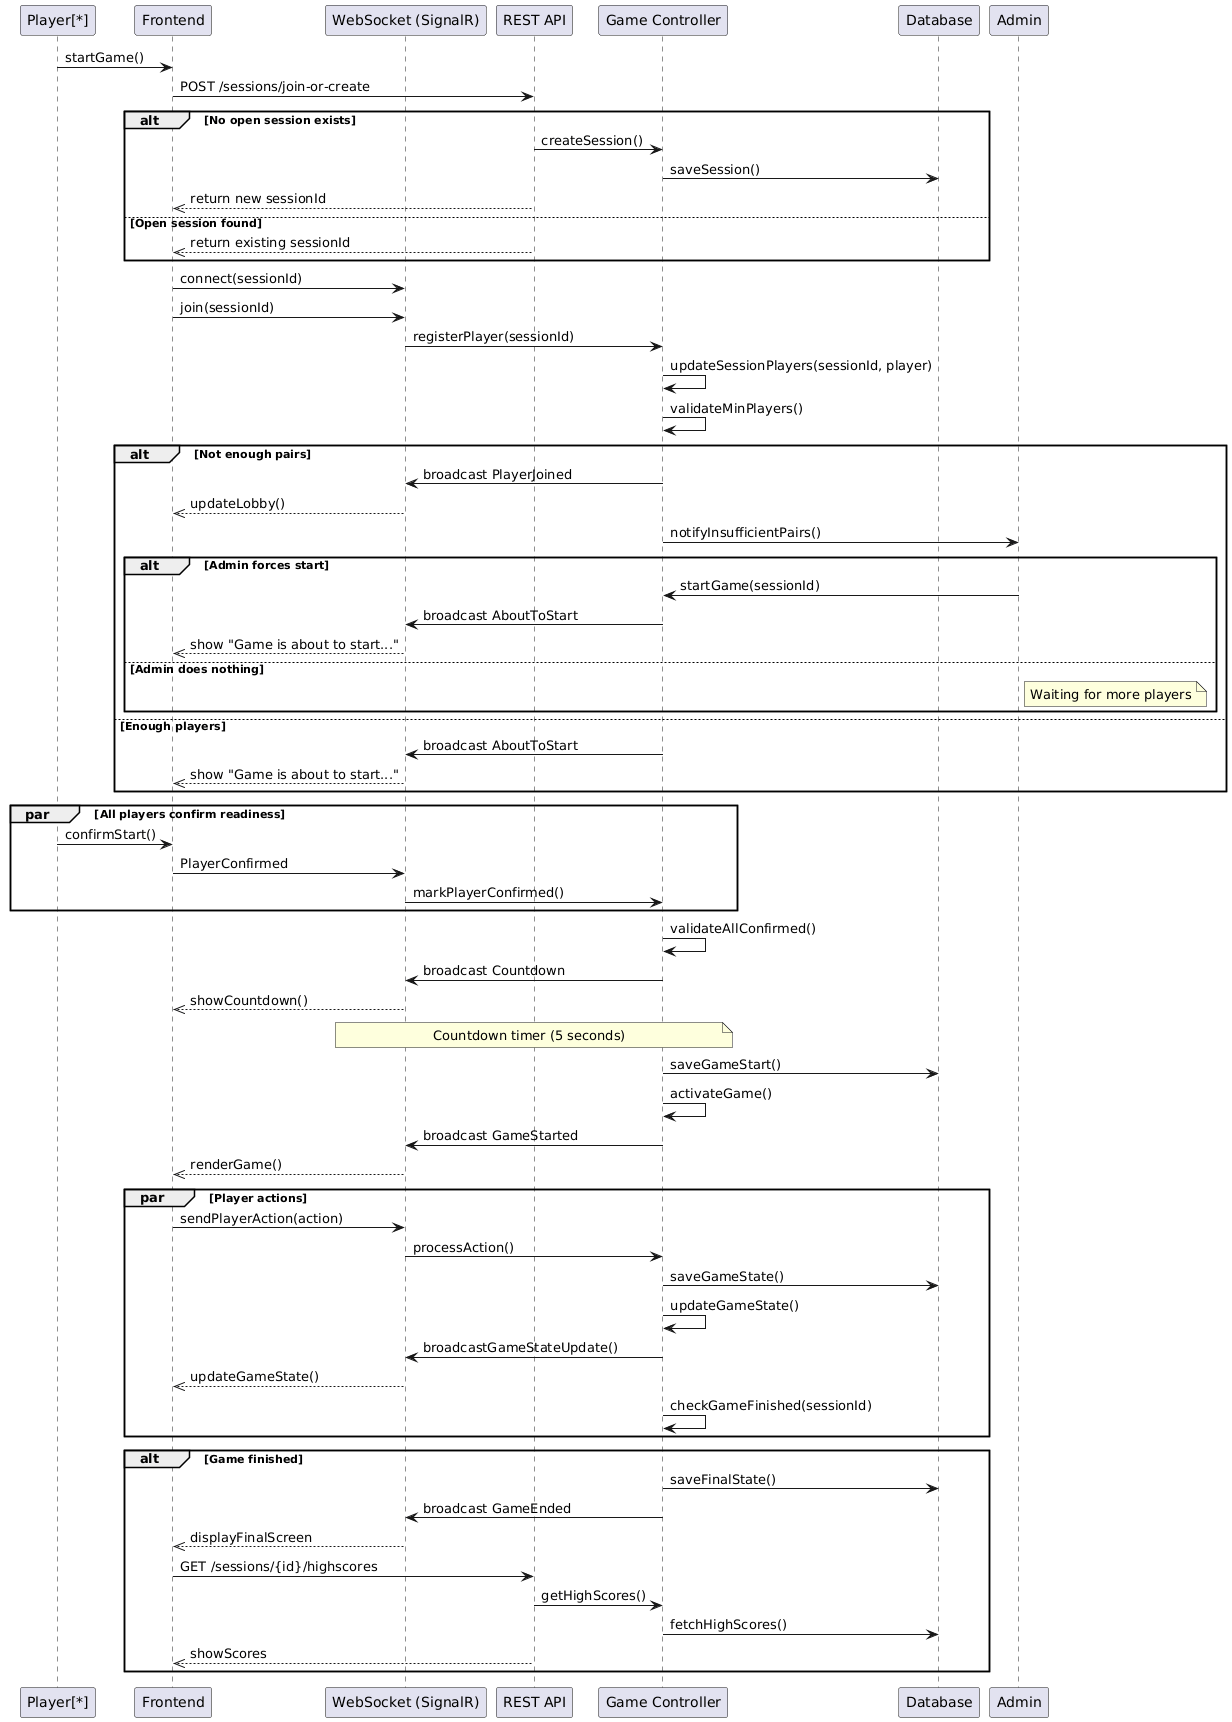

The diagram above was rendered by PlantUML. Its source (embedded in the PNG):
@startuml
' ==== Participants ====
participant "Player[*]" as Player
participant "Frontend" as Frontend
participant "WebSocket (SignalR)" as WS
participant "REST API" as REST
participant "Game Controller" as GC
participant "Database" as DB
participant "Admin" as Admin

' ==== Phase 1: Lobby & Player Joining ====
Player -> Frontend: startGame()
Frontend -> REST: POST /sessions/join-or-create
alt No open session exists
    REST -> GC: createSession()
    GC -> DB: saveSession()
    REST -->> Frontend: return new sessionId
else Open session found
    REST -->> Frontend: return existing sessionId
end

Frontend -> WS: connect(sessionId)
Frontend -> WS: join(sessionId)
WS -> GC: registerPlayer(sessionId)
GC -> GC: updateSessionPlayers(sessionId, player)
GC -> GC: validateMinPlayers()

' ==== Phase 2: Minimum Player Check & AboutToStart Signal ====
alt Not enough pairs
    GC -> WS: broadcast PlayerJoined
    WS -->> Frontend: updateLobby()
    GC -> Admin: notifyInsufficientPairs()
    alt Admin forces start
        Admin -> GC: startGame(sessionId)
        GC -> WS: broadcast AboutToStart
        WS -->> Frontend: show "Game is about to start..."
    else Admin does nothing
        note right of Admin: Waiting for more players
    end
else Enough players
    GC -> WS: broadcast AboutToStart
    WS -->> Frontend: show "Game is about to start..."
end

' ==== Phase 3: Player Confirmations ====
par All players confirm readiness
    Player -> Frontend: confirmStart()
    Frontend -> WS: PlayerConfirmed
    WS -> GC: markPlayerConfirmed()
end

GC -> GC: validateAllConfirmed()
GC -> WS: broadcast Countdown
WS -->> Frontend: showCountdown()
note over WS,GC: Countdown timer (5 seconds)

' ==== Phase 4: Game Start ====
GC -> DB: saveGameStart()
GC -> GC: activateGame()
GC -> WS: broadcast GameStarted
WS -->> Frontend: renderGame()

' ==== Phase 5: Game Process ====
par Player actions
    Frontend -> WS: sendPlayerAction(action)
    WS -> GC: processAction()
    GC -> DB: saveGameState()
    GC -> GC: updateGameState()
    GC -> WS: broadcastGameStateUpdate()
    WS -->> Frontend: updateGameState()
    GC -> GC: checkGameFinished(sessionId)
end

' ==== Phase 6: Game End ====
alt Game finished
    GC -> DB: saveFinalState()
    GC -> WS: broadcast GameEnded
    WS -->> Frontend: displayFinalScreen

    Frontend -> REST: GET /sessions/{id}/highscores
    REST -> GC: getHighScores()
    GC -> DB: fetchHighScores()
    REST -->> Frontend: showScores
end
@enduml